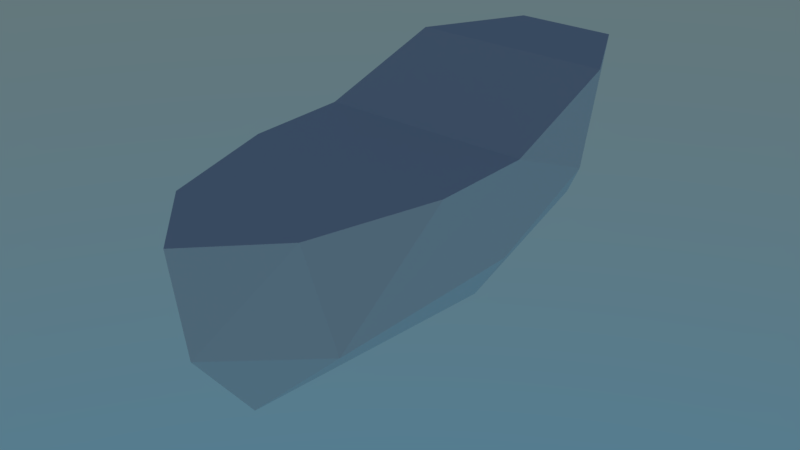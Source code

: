 # Source: Ship_Collider.blend  (saved by Blender 2.79.0; exported with 4.5.12 LTS)
import bpy
from mathutils import Matrix  # noqa: F401  (used for matrix-valued properties, if any)

bpy.ops.wm.read_factory_settings(use_empty=True)
scene = bpy.context.scene
scene.name = 'Scene'

# ---- collections
col_collection_1 = bpy.data.collections.new('Collection 1'); scene.collection.children.link(col_collection_1)

# ---- world
world_world = bpy.data.worlds.new('World'); scene.world = world_world
world_world.use_nodes = True; world_world.node_tree.nodes.clear()
_N = world_world.node_tree.nodes; _L = world_world.node_tree.links
n0 = _N.new('ShaderNodeOutputWorld'); n0.name = 'World Output'; n0.location = (300, 300)
n1 = _N.new('ShaderNodeBackground'); n1.name = 'Background'; n1.location = (10, 300)
n2 = _N.new('ShaderNodeTexSky'); n2.name = 'Sky Texture'; n2.location = (-190, 300)
n2.sky_type = 'HOSEK_WILKIE'
n2.sun_elevation = 1.571
_L.new(n1.outputs[0], n0.inputs[0])
_L.new(n2.outputs[0], n1.inputs[0])
n0.is_active_output = True
world_world.color = (0.05088, 0.05088, 0.05088)
world_world.use_sun_shadow = False
world_world.sun_shadow_jitter_overblur = 0.0
world_world.cycles.sampling_method = 'MANUAL'

# ---- meshes
me_plane_020_plane_013 = bpy.data.meshes.new('Plane.020_Plane.013')
me_plane_020_plane_013.from_pydata([(1.568, 0.6772, 3.634), (2.287, 3.175, -0.5011), (1.695, 0.6927, -1.031), (2.245, 3.175, 1.697), (1.922, 1.918, -3.33), (0.9618, 0.6647, -4.52), (1.104, 4.072, -5.556), (2.189, 4.106, -3.352), (1.471, 3.175, 4.366), (-1.568, 0.6772, 3.634), (3.6e-07, -0.8143, 4.239), (-2.287, 3.175, -0.5011), (1.718e-07, 0.9197, 5.555), (-1.695, 0.6927, -1.031), (-2.245, 3.175, 1.697), (-1.209e-07, -1.42, -2.474), (-1.922, 1.918, -3.33), (-3.788e-07, -0.8392, -4.262), (-0.9618, 0.6647, -4.52), (-1.104, 4.072, -5.556), (-2.189, 4.106, -3.352), (-1.964e-07, 3.175, 5.853), (-1.471, 3.175, 4.366)], [], [(4, 5, 6), (2, 4, 1), (4, 7, 1), (2, 15, 5), (4, 2, 5), (1, 0, 2), (3, 8, 0), (8, 12, 0), (2, 0, 10), (1, 3, 0), (0, 12, 10), (2, 10, 15), (5, 15, 17), (6, 7, 4), (21, 12, 8), (16, 19, 18), (13, 11, 16), (16, 11, 20), (13, 18, 15), (16, 18, 13), (11, 13, 9), (14, 9, 22), (22, 9, 12), (13, 10, 9), (11, 9, 14), (9, 10, 12), (13, 15, 10), (18, 17, 15), (19, 16, 20), (21, 22, 12), (21, 8, 22), (14, 8, 3), (1, 14, 3), (20, 1, 7), (19, 7, 6), (5, 19, 6), (5, 17, 18), (14, 22, 8), (1, 11, 14), (20, 11, 1), (19, 20, 7), (5, 18, 19)])
_uv = me_plane_020_plane_013.uv_layers.new(name='UVMap')
_uv.uv.foreach_set('vector', [0.3248, 0.5302, 0.359, 0.4713, 0.428, 0.5835, 0.2533, 0.4778, 0.3248, 0.5302, 0.2379, 0.5487, 0.3248, 0.5302, 0.3476, 0.6052, 0.2379, 0.5487, 0.2533, 0.4778, 0.2947, 0.4304, 0.359, 0.4713, 0.3248, 0.5302, 0.2533, 0.4778, 0.359, 0.4713, 0.2379, 0.5487, 0.107, 0.5168, 0.2533, 0.4778, 0.1401, 0.6052, 0.07064, 0.5911, 0.107, 0.5168, 0.07064, 0.5911, 0.02358, 0.5211, 0.107, 0.5168, 0.2533, 0.4778, 0.107, 0.5168, 0.06641, 0.4683, 0.2379, 0.5487, 0.1648, 0.5692, 0.107, 0.5168, 0.107, 0.5168, 0.02358, 0.5211, 0.06641, 0.4683, 0.2533, 0.4778, 0.06641, 0.4683, 0.2947, 0.4304, 0.359, 0.4713, 0.2947, 0.4304, 0.357, 0.4353, 0.428, 0.5835, 0.3476, 0.6052, 0.3248, 0.5302, 0.007716, 0.5833, 0.02358, 0.5211, 0.07064, 0.5911, 0.3248, 0.5302, 0.428, 0.5835, 0.359, 0.4713, 0.2533, 0.4778, 0.2379, 0.5487, 0.3248, 0.5302, 0.3248, 0.5302, 0.2379, 0.5487, 0.3476, 0.6052, 0.2533, 0.4778, 0.359, 0.4713, 0.2947, 0.4304, 0.3248, 0.5302, 0.359, 0.4713, 0.2533, 0.4778, 0.2379, 0.5487, 0.2533, 0.4778, 0.107, 0.5168, 0.1401, 0.6052, 0.107, 0.5168, 0.07064, 0.5911, 0.07064, 0.5911, 0.107, 0.5168, 0.02358, 0.5211, 0.2533, 0.4778, 0.06641, 0.4683, 0.107, 0.5168, 0.2379, 0.5487, 0.107, 0.5168, 0.1648, 0.5692, 0.107, 0.5168, 0.06641, 0.4683, 0.02358, 0.5211, 0.2533, 0.4778, 0.2947, 0.4304, 0.06641, 0.4683, 0.359, 0.4713, 0.357, 0.4353, 0.2947, 0.4304, 0.428, 0.5835, 0.3248, 0.5302, 0.3476, 0.6052, 0.007716, 0.5833, 0.07064, 0.5911, 0.02358, 0.5211, 0.007716, 0.5833, 0.07064, 0.5911, 0.07064, 0.5911, 0.1401, 0.6052, 0.07064, 0.5911, 0.1401, 0.6052, 0.2379, 0.5487, 0.1401, 0.6052, 0.1401, 0.6052, 0.3476, 0.6052, 0.2379, 0.5487, 0.3476, 0.6052, 0.428, 0.5835, 0.3476, 0.6052, 0.428, 0.5835, 0.359, 0.4713, 0.428, 0.5835, 0.428, 0.5835, 0.359, 0.4713, 0.357, 0.4353, 0.359, 0.4713, 0.1401, 0.6052, 0.07064, 0.5911, 0.07064, 0.5911, 0.2379, 0.5487, 0.2379, 0.5487, 0.1401, 0.6052, 0.3476, 0.6052, 0.2379, 0.5487, 0.2379, 0.5487, 0.428, 0.5835, 0.3476, 0.6052, 0.3476, 0.6052, 0.359, 0.4713, 0.359, 0.4713, 0.428, 0.5835])
me_plane_020_plane_013.materials.append(None)
me_plane_020_plane_013.materials.append(None)
me_plane_020_plane_013.use_remesh_preserve_volume = False
me_plane_020_plane_013.use_remesh_preserve_attributes = False
me_plane_020_plane_013.use_mirror_vertex_groups = False
me_plane_020_plane_013.update()
me_plane_020_plane_013.normals_split_custom_set([tuple(v) for v in zip(*[iter([0.8509, -0.1848, -0.4917, 0.8509, -0.1848, -0.4917, 0.8509, -0.1848, -0.4917, 0.9735, -0.2272, -0.02479, 0.9735, -0.2272, -0.02479, 0.9735, -0.2272, -0.02479, 0.9898, -0.1214, -0.0739, 0.9898, -0.1214, -0.0739, 0.9898, -0.1214, -0.0739, 0.8219, -0.5442, -0.1682, 0.8219, -0.5442, -0.1682, 0.8219, -0.5442, -0.1682, 0.8549, -0.4881, -0.1756, 0.8549, -0.4881, -0.1756, 0.8549, -0.4881, -0.1756, 0.9711, -0.2374, 0.02558, 0.9711, -0.2374, 0.02558, 0.9711, -0.2374, 0.02558, 0.9595, -0.04443, 0.2783, 0.9595, -0.04443, 0.2783, 0.9595, -0.04443, 0.2783, 0.7553, -0.1573, 0.6363, 0.7553, -0.1573, 0.6363, 0.7553, -0.1573, 0.6363, 0.6925, -0.7213, 0.0164, 0.6925, -0.7213, 0.0164, 0.6925, -0.7213, 0.0164, 0.9685, -0.2483, 0.01857, 0.9685, -0.2483, 0.01857, 0.9685, -0.2483, 0.01857, 0.6617, -0.4532, 0.5973, 0.6617, -0.4532, 0.5973, 0.6617, -0.4532, 0.5973, 0.7589, -0.6486, 0.05856, 0.7589, -0.6486, 0.05856, 0.7589, -0.6486, 0.05856, 0.8145, -0.5517, -0.1793, 0.8145, -0.5517, -0.1793, 0.8145, -0.5517, -0.1793, 0.8921, -0.1131, -0.4375, 0.8921, -0.1131, -0.4375, 0.8921, -0.1131, -0.4375, 0.7078, -0.09262, 0.7003, 0.7078, -0.09262, 0.7003, 0.7078, -0.09262, 0.7003, -0.8509, -0.1848, -0.4917, -0.8509, -0.1848, -0.4917, -0.8509, -0.1848, -0.4917, -0.9735, -0.2272, -0.02479, -0.9735, -0.2272, -0.02479, -0.9735, -0.2272, -0.02479, -0.9898, -0.1214, -0.0739, -0.9898, -0.1214, -0.0739, -0.9898, -0.1214, -0.0739, -0.8219, -0.5442, -0.1682, -0.8219, -0.5442, -0.1682, -0.8219, -0.5442, -0.1682, -0.8549, -0.4881, -0.1756, -0.8549, -0.4881, -0.1756, -0.8549, -0.4881, -0.1756, -0.9711, -0.2374, 0.02558, -0.9711, -0.2374, 0.02558, -0.9711, -0.2374, 0.02558, -0.9595, -0.04443, 0.2783, -0.9595, -0.04443, 0.2783, -0.9595, -0.04443, 0.2783, -0.7553, -0.1573, 0.6363, -0.7553, -0.1573, 0.6363, -0.7553, -0.1573, 0.6363, -0.6925, -0.7213, 0.0164, -0.6925, -0.7213, 0.0164, -0.6925, -0.7213, 0.0164, -0.9685, -0.2483, 0.01857, -0.9685, -0.2483, 0.01857, -0.9685, -0.2483, 0.01857, -0.6617, -0.4532, 0.5973, -0.6617, -0.4532, 0.5973, -0.6617, -0.4532, 0.5973, -0.7589, -0.6486, 0.05856, -0.7589, -0.6486, 0.05856, -0.7589, -0.6486, 0.05856, -0.8145, -0.5517, -0.1793, -0.8145, -0.5517, -0.1793, -0.8145, -0.5517, -0.1793, -0.8921, -0.1131, -0.4375, -0.8921, -0.1131, -0.4375, -0.8921, -0.1131, -0.4375, -0.7078, -0.09262, 0.7003, -0.7078, -0.09262, 0.7003, -0.7078, -0.09262, 0.7003, -3.241e-07, 1.0, 0.0, -3.241e-07, 1.0, 0.0, -3.241e-07, 1.0, 0.0, -2.124e-07, 1.0, -1.193e-07, -2.124e-07, 1.0, -1.193e-07, -2.124e-07, 1.0, -1.193e-07, -2.124e-07, 1.0, 1.933e-07, -2.124e-07, 1.0, 1.933e-07, -2.124e-07, 1.0, 1.933e-07, 0.0, 0.9506, 0.3105, 0.0, 0.9506, 0.3105, 0.0, 0.9506, 0.3105, 0.0, 0.9999, -0.01516, 0.0, 0.9999, -0.01516, 0.0, 0.9999, -0.01516, 0.0, -0.2907, -0.9568, 0.0, -0.2907, -0.9568, 0.0, -0.2907, -0.9568, 0.0, -0.1694, -0.9855, 0.0, -0.1694, -0.9855, 0.0, -0.1694, -0.9855, -3.241e-07, 1.0, 0.0, -3.241e-07, 1.0, 0.0, -3.241e-07, 1.0, 0.0, -2.085e-07, 1.0, -1.66e-07, -2.085e-07, 1.0, -1.66e-07, -2.085e-07, 1.0, -1.66e-07, -1.563e-07, 0.9506, 0.3105, -1.563e-07, 0.9506, 0.3105, -1.563e-07, 0.9506, 0.3105, 0.0, 0.9999, -0.01516, 0.0, 0.9999, -0.01516, 0.0, 0.9999, -0.01516, -5.568e-07, -0.2907, -0.9568, -5.568e-07, -0.2907, -0.9568, -5.568e-07, -0.2907, -0.9568])] * 3)])

# ---- objects
ob_boot_mesh_17_01_19 = bpy.data.objects.new('Boot_Mesh_17-01-19', me_plane_020_plane_013)

# ---- transforms, parenting, visibility, modifiers, constraints
ob_boot_mesh_17_01_19.location = (0.0, 0.0, 0.0)
ob_boot_mesh_17_01_19.rotation_euler = (1.571, 0.0, 0.0)
ob_boot_mesh_17_01_19.lineart.crease_threshold = 0.0
_vg = ob_boot_mesh_17_01_19.vertex_groups.new(name='main')
_vg = ob_boot_mesh_17_01_19.vertex_groups.new(name='torsus')
_vg = ob_boot_mesh_17_01_19.vertex_groups.new(name='cannon_3_l')
_vg = ob_boot_mesh_17_01_19.vertex_groups.new(name='cannon_2_l')
_vg = ob_boot_mesh_17_01_19.vertex_groups.new(name='cannon_1_l')
_vg = ob_boot_mesh_17_01_19.vertex_groups.new(name='cannon_3_r')
_vg = ob_boot_mesh_17_01_19.vertex_groups.new(name='cannon_2_r')
_vg = ob_boot_mesh_17_01_19.vertex_groups.new(name='cannon_1_r')
_vg = ob_boot_mesh_17_01_19.vertex_groups.new(name='cannon_front')
_vg = ob_boot_mesh_17_01_19.vertex_groups.new(name='plank')
_vg = ob_boot_mesh_17_01_19.vertex_groups.new(name='anchor')
_vg = ob_boot_mesh_17_01_19.vertex_groups.new(name='Flag1')
_vg = ob_boot_mesh_17_01_19.vertex_groups.new(name='Flag2')
_vg = ob_boot_mesh_17_01_19.vertex_groups.new(name='Flag3')
_vg = ob_boot_mesh_17_01_19.vertex_groups.new(name='sail1')
_vg = ob_boot_mesh_17_01_19.vertex_groups.new(name='sail2')
_vg = ob_boot_mesh_17_01_19.vertex_groups.new(name='sail3')
_vg = ob_boot_mesh_17_01_19.vertex_groups.new(name='sail4')
_vg = ob_boot_mesh_17_01_19.vertex_groups.new(name='sail5')
_vg = ob_boot_mesh_17_01_19.vertex_groups.new(name='sail-control')
_vg = ob_boot_mesh_17_01_19.vertex_groups.new(name='cannon_l')
_vg = ob_boot_mesh_17_01_19.vertex_groups.new(name='cannon_r')
_vg = ob_boot_mesh_17_01_19.vertex_groups.new(name='cannonplank_l_3')
_vg = ob_boot_mesh_17_01_19.vertex_groups.new(name='cannonplank_l_2')
_vg = ob_boot_mesh_17_01_19.vertex_groups.new(name='cannonplank_l_1')
_vg = ob_boot_mesh_17_01_19.vertex_groups.new(name='cannonplank_r_3')
_vg = ob_boot_mesh_17_01_19.vertex_groups.new(name='cannonplank_r_2')
_vg = ob_boot_mesh_17_01_19.vertex_groups.new(name='cannonplank_r_1')
_vg = ob_boot_mesh_17_01_19.vertex_groups.new(name='pole1')
_vg = ob_boot_mesh_17_01_19.vertex_groups.new(name='pole2')
_vg = ob_boot_mesh_17_01_19.vertex_groups.new(name='pole3')
_vg = ob_boot_mesh_17_01_19.vertex_groups.new(name='leader3_r')
_vg = ob_boot_mesh_17_01_19.vertex_groups.new(name='leader3_l')
_vg = ob_boot_mesh_17_01_19.vertex_groups.new(name='leader2_r')
_vg = ob_boot_mesh_17_01_19.vertex_groups.new(name='leader2_l')
_vg = ob_boot_mesh_17_01_19.vertex_groups.new(name='leader1_r')
_vg = ob_boot_mesh_17_01_19.vertex_groups.new(name='leader1_l')

# ---- collection membership
col_collection_1.objects.link(ob_boot_mesh_17_01_19)

# ---- scene / render settings (as saved in the file)
scene.frame_start = 0; scene.frame_end = 60; scene.frame_set(0)
scene.render.engine = 'CYCLES'
scene.render.resolution_percentage = 50
scene.render.fps = 30
scene.render.dither_intensity = 0.0
scene.cycles.use_denoising = False
scene.cycles.samples = 128
scene.cycles.sampling_pattern = 'TABULATED_SOBOL'
scene.cycles.use_adaptive_sampling = False
scene.cycles.use_light_tree = False
scene.cycles.blur_glossy = 0.0
scene.cycles.sample_clamp_indirect = 0.0
scene.view_settings.view_transform = 'Standard'
bpy.context.view_layer.update()

# ---- added for rendering (the .blend has no active camera): camera
cam_auto = bpy.data.cameras.new('AutoCamera')
cam_auto.lens = 50.0
cam_auto.sensor_width = 36.0
cam_auto.clip_end = 1000.0
ob_auto_camera = bpy.data.objects.new('AutoCamera', cam_auto)
scene.collection.objects.link(ob_auto_camera)
ob_auto_camera.location = (12.4689, -15.1113, 11.3178)
ob_auto_camera.rotation_euler = (1.09748, -7.21219e-08, 0.694738)
scene.camera = ob_auto_camera
bpy.context.view_layer.update()
